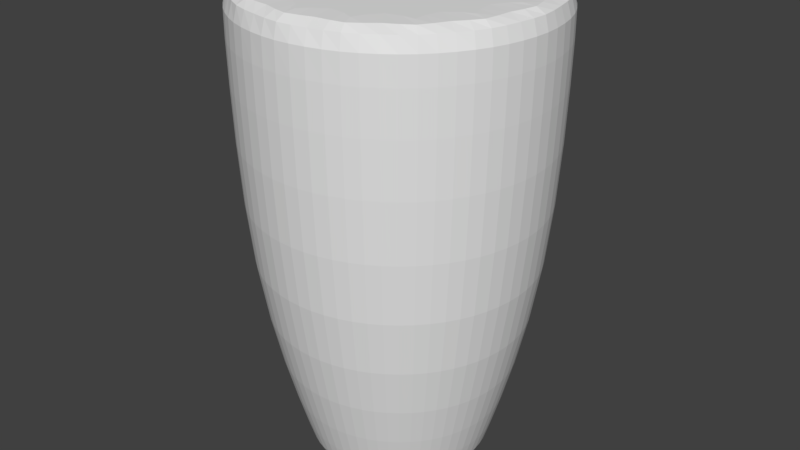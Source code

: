# Source: cup6.blend  (saved by Blender 2.78.0; exported with 4.5.12 LTS)
import bpy
from mathutils import Matrix  # noqa: F401  (used for matrix-valued properties, if any)

bpy.ops.wm.read_factory_settings(use_empty=True)
scene = bpy.context.scene
scene.name = 'Scene'

# ---- collections
col_collection_1 = bpy.data.collections.new('Collection 1'); scene.collection.children.link(col_collection_1)

# ---- world
world_world = bpy.data.worlds.new('World'); scene.world = world_world
world_world.color = (0.05088, 0.05088, 0.05088)
world_world.use_sun_shadow = False
world_world.sun_shadow_jitter_overblur = 0.0
world_world.cycles.sampling_method = 'MANUAL'

# ---- meshes
me_cylinder_001 = bpy.data.meshes.new('Cylinder.001')
me_cylinder_001.from_pydata([(1.987e-08, 0.5738, -2.131), (0.0, 1.0, 1.0), (0.2196, 0.5301, -2.131), (0.3827, 0.9239, 1.0), (0.4057, 0.4057, -2.131), (0.7071, 0.7071, 1.0), (0.5301, 0.2196, -2.131), (0.9239, 0.3827, 1.0), (0.5738, -1.804e-08, -2.131), (1.0, -4.371e-08, 1.0), (0.5301, -0.2196, -2.131), (0.9239, -0.3827, 1.0), (0.4057, -0.4057, -2.131), (0.7071, -0.7071, 1.0), (0.2196, -0.5301, -2.131), (0.3827, -0.9239, 1.0), (1.065e-07, -0.5738, -2.131), (1.51e-07, -1.0, 1.0), (-0.2196, -0.5301, -2.131), (-0.3827, -0.9239, 1.0), (-0.4057, -0.4057, -2.131), (-0.7071, -0.7071, 1.0), (-0.5301, -0.2196, -2.131), (-0.9239, -0.3827, 1.0), (-0.5738, 1.388e-08, -2.131), (-1.0, 1.192e-08, 1.0), (-0.5301, 0.2196, -2.131), (-0.9239, 0.3827, 1.0), (-0.4057, 0.4057, -2.131), (-0.7071, 0.7071, 1.0), (-0.2196, 0.5301, -2.131), (-0.3827, 0.9239, 1.0), (-7.338e-09, 0.9656, -0.8166), (0.3695, 0.8921, -0.8166), (0.6828, 0.6828, -0.8166), (0.8921, 0.3695, -0.8166), (0.9656, -3.696e-08, -0.8166), (0.8921, -0.3695, -0.8166), (0.6828, -0.6828, -0.8166), (0.3695, -0.8921, -0.8166), (1.385e-07, -0.9656, -0.8166), (-0.3695, -0.8921, -0.8166), (-0.6828, -0.6828, -0.8166), (-0.8921, -0.3695, -0.8166), (-0.9656, 1.676e-08, -0.8166), (-0.8921, 0.3695, -0.8166), (-0.6828, 0.6828, -0.8166), (-0.3695, 0.8921, -0.8166), (0.0, 1.0, 1.0), (0.3827, 0.9239, 1.0), (0.7071, 0.7071, 1.0), (0.9239, 0.3827, 1.0), (1.0, -4.371e-08, 1.0), (0.9239, -0.3827, 1.0), (0.7071, -0.7071, 1.0), (0.3827, -0.9239, 1.0), (1.51e-07, -1.0, 1.0), (-0.3827, -0.9239, 1.0), (-0.7071, -0.7071, 1.0), (-0.9239, -0.3827, 1.0), (-1.0, 1.192e-08, 1.0), (-0.9239, 0.3827, 1.0), (-0.7071, 0.7071, 1.0), (-0.3827, 0.9239, 1.0), (0.2196, 0.5301, -2.131), (0.4057, 0.4057, -2.131), (0.5301, 0.2196, -2.131), (0.5738, -1.804e-08, -2.131), (0.5301, -0.2196, -2.131), (0.4057, -0.4057, -2.131), (0.2196, -0.5301, -2.131), (1.065e-07, -0.5738, -2.131), (-0.2196, -0.5301, -2.131), (-0.4057, -0.4057, -2.131), (-0.5301, -0.2196, -2.131), (-0.5738, 1.388e-08, -2.131), (-0.5301, 0.2196, -2.131), (-0.4057, 0.4057, -2.131), (-0.2196, 0.5301, -2.131), (1.987e-08, 0.5738, -2.131)], [], [(48, 1, 3, 49), (49, 3, 5, 50), (50, 5, 7, 51), (51, 7, 9, 52), (52, 9, 11, 53), (53, 11, 13, 54), (54, 13, 15, 55), (55, 15, 17, 56), (56, 17, 19, 57), (57, 19, 21, 58), (58, 21, 23, 59), (59, 23, 25, 60), (60, 25, 27, 61), (61, 27, 29, 62), (3, 1, 31, 29, 27, 25, 23, 21, 19, 17, 15, 13, 11, 9, 7, 5), (62, 29, 31, 63), (63, 31, 1, 48), (0, 2, 4, 6, 8, 10, 12, 14, 16, 18, 20, 22, 24, 26, 28, 30), (78, 47, 32, 79), (77, 46, 47, 78), (76, 45, 46, 77), (75, 44, 45, 76), (74, 43, 44, 75), (73, 42, 43, 74), (72, 41, 42, 73), (71, 40, 41, 72), (70, 39, 40, 71), (69, 38, 39, 70), (68, 37, 38, 69), (67, 36, 37, 68), (66, 35, 36, 67), (65, 34, 35, 66), (64, 33, 34, 65), (79, 32, 33, 64), (47, 63, 48, 32), (46, 62, 63, 47), (45, 61, 62, 46), (44, 60, 61, 45), (43, 59, 60, 44), (42, 58, 59, 43), (41, 57, 58, 42), (40, 56, 57, 41), (39, 55, 56, 40), (38, 54, 55, 39), (37, 53, 54, 38), (36, 52, 53, 37), (35, 51, 52, 36), (34, 50, 51, 35), (33, 49, 50, 34), (32, 48, 49, 33), (0, 79, 64, 2), (2, 64, 65, 4), (4, 65, 66, 6), (6, 66, 67, 8), (8, 67, 68, 10), (10, 68, 69, 12), (12, 69, 70, 14), (14, 70, 71, 16), (16, 71, 72, 18), (18, 72, 73, 20), (20, 73, 74, 22), (22, 74, 75, 24), (24, 75, 76, 26), (26, 76, 77, 28), (28, 77, 78, 30), (30, 78, 79, 0)])
me_cylinder_001.use_remesh_preserve_volume = False
me_cylinder_001.use_remesh_preserve_attributes = False
me_cylinder_001.use_mirror_vertex_groups = False
me_cylinder_001.update()

# ---- objects
ob_cylinder = bpy.data.objects.new('Cylinder', me_cylinder_001)

# ---- transforms, parenting, visibility, modifiers, constraints
ob_cylinder.location = (-1.255, -1.95e-07, 1.512)
ob_cylinder.scale = (2.9, 2.9, 2.83)
ob_cylinder.lineart.crease_threshold = 0.0
_m = ob_cylinder.modifiers.new('Subsurf', 'SUBSURF')
_m.uv_smooth = 'PRESERVE_CORNERS'
_m.quality = 2
_m.show_only_control_edges = False

# ---- collection membership
col_collection_1.objects.link(ob_cylinder)

# ---- scene / render settings (as saved in the file)
scene.frame_start = 1; scene.frame_end = 250; scene.frame_set(1)
scene.render.engine = 'BLENDER_EEVEE_NEXT'
scene.render.resolution_percentage = 50
scene.render.dither_intensity = 0.0
scene.cycles.use_denoising = False
scene.cycles.samples = 128
scene.cycles.sampling_pattern = 'TABULATED_SOBOL'
scene.cycles.light_sampling_threshold = 0.0
scene.cycles.use_adaptive_sampling = False
scene.cycles.use_light_tree = False
scene.cycles.blur_glossy = 0.0
scene.cycles.sample_clamp_indirect = 0.0
scene.view_settings.view_transform = 'Standard'
bpy.context.view_layer.update()

# ---- added for rendering (the .blend has no active camera and no usable light): camera, sun
cam_auto = bpy.data.cameras.new('AutoCamera')
cam_auto.lens = 50.0
cam_auto.sensor_width = 36.0
cam_auto.clip_end = 1000.0
ob_auto_camera = bpy.data.objects.new('AutoCamera', cam_auto)
scene.collection.objects.link(ob_auto_camera)
ob_auto_camera.location = (9.91595, -13.405, 8.84908)
ob_auto_camera.rotation_euler = (1.09748, -7.21219e-08, 0.694738)
scene.camera = ob_auto_camera
light_auto_sun = bpy.data.lights.new('AutoSun', 'SUN')
light_auto_sun.energy = 3.0
light_auto_sun.angle = 0.0523599
ob_auto_sun = bpy.data.objects.new('AutoSun', light_auto_sun)
scene.collection.objects.link(ob_auto_sun)
ob_auto_sun.rotation_euler = (0.872665, 0.174533, 0.523599)
bpy.context.view_layer.update()
